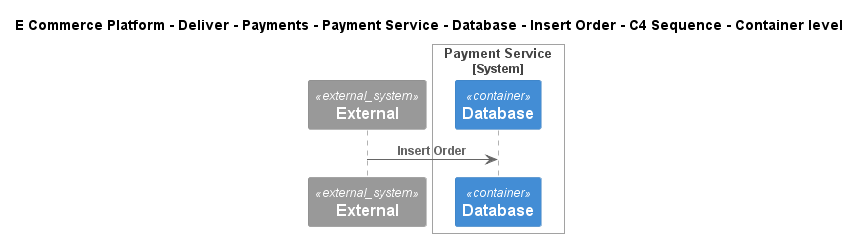

The diagram above was rendered by PlantUML. Its source (embedded in the PNG):
@startuml
!include ..\..\..\..\..\..\..\..\..\.c4s\C4_Sequence.puml
SHOW_FOOT_BOXES()

title E Commerce Platform - Deliver - Payments - Payment Service - Database - Insert Order - C4 Sequence - Container level

System_Ext(C4InterFlow.SoftwareSystems.ExternalSystem, "External", "")

System_Boundary(ECommercePlatform.Deliver.Payments.SoftwareSystems.PaymentService, "Payment Service")
    ContainerDb(ECommercePlatform.Deliver.Payments.SoftwareSystems.PaymentService.Containers.Database, "Database", "", "")
Boundary_End()

Rel(C4InterFlow.SoftwareSystems.ExternalSystem, ECommercePlatform.Deliver.Payments.SoftwareSystems.PaymentService.Containers.Database, "Insert Order")


@enduml